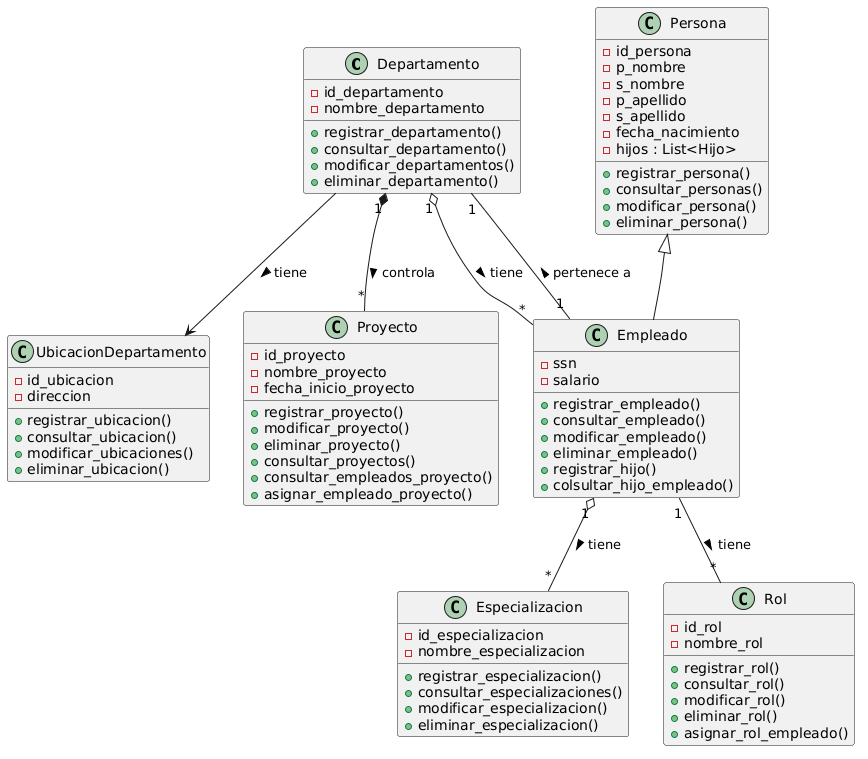

The diagram above was rendered by PlantUML. Its source (embedded in the PNG):
@startuml
class Departamento {
  -id_departamento
  -nombre_departamento
  +registrar_departamento()
  +consultar_departamento()
  +modificar_departamentos()
  +eliminar_departamento()

}
class UbicacionDepartamento {
  -id_ubicacion
  -direccion
  +registrar_ubicacion()
  +consultar_ubicacion()
  +modificar_ubicaciones()
  +eliminar_ubicacion()
}
class Especializacion {
  -id_especializacion
  -nombre_especializacion
  +registrar_especializacion()
  +consultar_especializaciones()
  +modificar_especializacion()
  +eliminar_especializacion()

}
class Proyecto {
  -id_proyecto
  -nombre_proyecto
  -fecha_inicio_proyecto
  +registrar_proyecto()
  +modificar_proyecto()
  +eliminar_proyecto()
  +consultar_proyectos()
  +consultar_empleados_proyecto()
  +asignar_empleado_proyecto()
}
class Persona {
  -id_persona
  -p_nombre
  -s_nombre
  -p_apellido
  -s_apellido
  -fecha_nacimiento
  -hijos : List<Hijo>
  +registrar_persona()
  +consultar_personas()
  +modificar_persona()
  +eliminar_persona()

}
class Empleado {
  -ssn
  -salario
  +registrar_empleado()
  +consultar_empleado()
  +modificar_empleado()
  +eliminar_empleado()
  +registrar_hijo()
  +colsultar_hijo_empleado()
}
class Rol {
  -id_rol
  -nombre_rol
  +registrar_rol()
  +consultar_rol()
  +modificar_rol()
  +eliminar_rol()
  +asignar_rol_empleado()
}

Departamento "1" *-- "*" Proyecto : controla >
Departamento "1" o-- "*" Empleado : tiene >
Empleado "1" -- "1" Departamento : pertenece a >
Empleado "1" -- "*" Rol : tiene >
Empleado "1" o-- "*" Especializacion : tiene >
Departamento --> UbicacionDepartamento : tiene >
Persona <|-- Empleado
@enduml